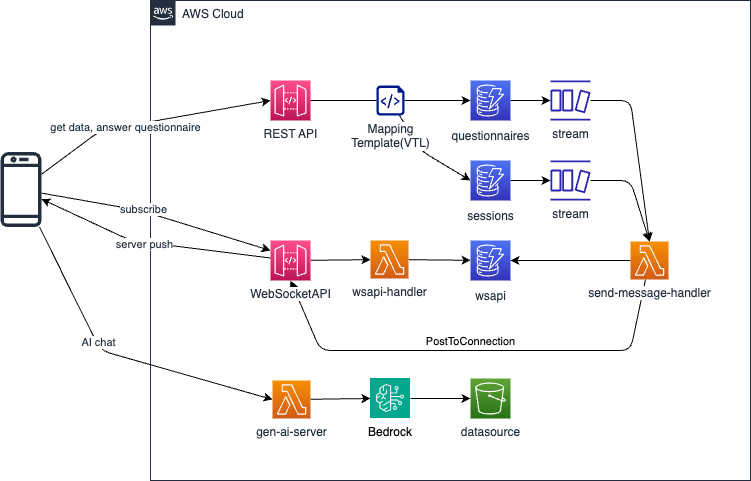

The diagram above was exported from draw.io. Its source (the exported page's mxGraphModel, read from the mxfile embedded in the PNG):
<mxGraphModel dx="1235" dy="636" grid="1" gridSize="10" guides="1" tooltips="1" connect="1" arrows="1" fold="1" page="1" pageScale="1" pageWidth="1600" pageHeight="1200" background="#ffffff" math="0" shadow="0">
  <root>
    <mxCell id="0" />
    <mxCell id="1" style="locked=1;" parent="0" />
    <mxCell id="2" value="AWS Cloud" style="points=[[0,0],[0.25,0],[0.5,0],[0.75,0],[1,0],[1,0.25],[1,0.5],[1,0.75],[1,1],[0.75,1],[0.5,1],[0.25,1],[0,1],[0,0.75],[0,0.5],[0,0.25]];outlineConnect=0;gradientColor=none;html=1;whiteSpace=wrap;fontSize=12;fontStyle=0;container=1;pointerEvents=0;collapsible=0;recursiveResize=0;shape=mxgraph.aws4.group;grIcon=mxgraph.aws4.group_aws_cloud_alt;strokeColor=#232F3E;fillColor=none;verticalAlign=top;align=left;spacingLeft=30;fontColor=#232F3E;dashed=0;" parent="1" vertex="1">
      <mxGeometry x="280" y="120" width="600" height="480" as="geometry" />
    </mxCell>
    <mxCell id="38" style="edgeStyle=none;html=1;entryX=0.5;entryY=1;entryDx=0;entryDy=0;entryPerimeter=0;" parent="2" source="30" target="21" edge="1">
      <mxGeometry relative="1" as="geometry">
        <Array as="points">
          <mxPoint x="480" y="350" />
          <mxPoint x="170" y="350" />
        </Array>
      </mxGeometry>
    </mxCell>
    <mxCell id="39" value="PostToConnection" style="edgeLabel;html=1;align=center;verticalAlign=middle;resizable=0;points=[];" parent="38" vertex="1" connectable="0">
      <mxGeometry x="-0.1337" y="-1" relative="1" as="geometry">
        <mxPoint x="-34" y="-9" as="offset" />
      </mxGeometry>
    </mxCell>
    <mxCell id="34" style="edgeStyle=none;html=1;startArrow=none;" parent="2" source="59" target="22" edge="1">
      <mxGeometry relative="1" as="geometry" />
    </mxCell>
    <mxCell id="18" value="REST API" style="sketch=0;points=[[0,0,0],[0.25,0,0],[0.5,0,0],[0.75,0,0],[1,0,0],[0,1,0],[0.25,1,0],[0.5,1,0],[0.75,1,0],[1,1,0],[0,0.25,0],[0,0.5,0],[0,0.75,0],[1,0.25,0],[1,0.5,0],[1,0.75,0]];outlineConnect=0;fontColor=#232F3E;gradientColor=#FF4F8B;gradientDirection=north;fillColor=#BC1356;strokeColor=#ffffff;dashed=0;verticalLabelPosition=bottom;verticalAlign=top;align=center;html=1;fontSize=12;fontStyle=0;aspect=fixed;shape=mxgraph.aws4.resourceIcon;resIcon=mxgraph.aws4.api_gateway;" parent="2" vertex="1">
      <mxGeometry x="120" y="80" width="40" height="40" as="geometry" />
    </mxCell>
    <mxCell id="19" style="edgeStyle=none;html=1;" parent="2" source="21" target="29" edge="1">
      <mxGeometry relative="1" as="geometry" />
    </mxCell>
    <mxCell id="21" value="WebSocketAPI" style="sketch=0;points=[[0,0,0],[0.25,0,0],[0.5,0,0],[0.75,0,0],[1,0,0],[0,1,0],[0.25,1,0],[0.5,1,0],[0.75,1,0],[1,1,0],[0,0.25,0],[0,0.5,0],[0,0.75,0],[1,0.25,0],[1,0.5,0],[1,0.75,0]];outlineConnect=0;fontColor=#232F3E;gradientColor=#FF4F8B;gradientDirection=north;fillColor=#BC1356;strokeColor=#ffffff;dashed=0;verticalLabelPosition=bottom;verticalAlign=top;align=center;html=1;fontSize=12;fontStyle=0;aspect=fixed;shape=mxgraph.aws4.resourceIcon;resIcon=mxgraph.aws4.api_gateway;labelBackgroundColor=default;" parent="2" vertex="1">
      <mxGeometry x="120" y="240" width="40" height="40" as="geometry" />
    </mxCell>
    <mxCell id="32" style="edgeStyle=none;html=1;" parent="2" source="22" target="26" edge="1">
      <mxGeometry relative="1" as="geometry" />
    </mxCell>
    <mxCell id="22" value="&lt;div style=&quot;background-color: rgb(255, 255, 255); line-height: 18px;&quot;&gt;&lt;span style=&quot;&quot;&gt;questionnaires&lt;/span&gt;&lt;/div&gt;" style="sketch=0;points=[[0,0,0],[0.25,0,0],[0.5,0,0],[0.75,0,0],[1,0,0],[0,1,0],[0.25,1,0],[0.5,1,0],[0.75,1,0],[1,1,0],[0,0.25,0],[0,0.5,0],[0,0.75,0],[1,0.25,0],[1,0.5,0],[1,0.75,0]];outlineConnect=0;fontColor=#232F3E;gradientColor=#4D72F3;gradientDirection=north;fillColor=#3334B9;strokeColor=#ffffff;dashed=0;verticalLabelPosition=bottom;verticalAlign=top;align=center;html=1;fontSize=12;fontStyle=0;aspect=fixed;shape=mxgraph.aws4.resourceIcon;resIcon=mxgraph.aws4.dynamodb;fontFamily=Helvetica;" parent="2" vertex="1">
      <mxGeometry x="320" y="80" width="40" height="40" as="geometry" />
    </mxCell>
    <mxCell id="33" style="edgeStyle=none;html=1;" parent="2" source="23" target="27" edge="1">
      <mxGeometry relative="1" as="geometry" />
    </mxCell>
    <mxCell id="23" value="&lt;div style=&quot;background-color: rgb(255, 255, 255); line-height: 18px;&quot;&gt;&lt;span style=&quot;&quot;&gt;sessions&lt;/span&gt;&lt;/div&gt;" style="sketch=0;points=[[0,0,0],[0.25,0,0],[0.5,0,0],[0.75,0,0],[1,0,0],[0,1,0],[0.25,1,0],[0.5,1,0],[0.75,1,0],[1,1,0],[0,0.25,0],[0,0.5,0],[0,0.75,0],[1,0.25,0],[1,0.5,0],[1,0.75,0]];outlineConnect=0;fontColor=#232F3E;gradientColor=#4D72F3;gradientDirection=north;fillColor=#3334B9;strokeColor=#ffffff;dashed=0;verticalLabelPosition=bottom;verticalAlign=top;align=center;html=1;fontSize=12;fontStyle=0;aspect=fixed;shape=mxgraph.aws4.resourceIcon;resIcon=mxgraph.aws4.dynamodb;fontFamily=Helvetica;" parent="2" vertex="1">
      <mxGeometry x="320" y="160" width="40" height="40" as="geometry" />
    </mxCell>
    <mxCell id="24" value="&lt;div style=&quot;background-color: rgb(255, 255, 255); line-height: 18px;&quot;&gt;&lt;span style=&quot;&quot;&gt;wsapi&lt;/span&gt;&lt;/div&gt;" style="sketch=0;points=[[0,0,0],[0.25,0,0],[0.5,0,0],[0.75,0,0],[1,0,0],[0,1,0],[0.25,1,0],[0.5,1,0],[0.75,1,0],[1,1,0],[0,0.25,0],[0,0.5,0],[0,0.75,0],[1,0.25,0],[1,0.5,0],[1,0.75,0]];outlineConnect=0;fontColor=#232F3E;gradientColor=#4D72F3;gradientDirection=north;fillColor=#3334B9;strokeColor=#ffffff;dashed=0;verticalLabelPosition=bottom;verticalAlign=top;align=center;html=1;fontSize=12;fontStyle=0;aspect=fixed;shape=mxgraph.aws4.resourceIcon;resIcon=mxgraph.aws4.dynamodb;fontFamily=Helvetica;" parent="2" vertex="1">
      <mxGeometry x="320" y="240" width="40" height="40" as="geometry" />
    </mxCell>
    <mxCell id="25" style="edgeStyle=none;html=1;entryX=0.5;entryY=0;entryDx=0;entryDy=0;entryPerimeter=0;" parent="2" source="26" target="30" edge="1">
      <mxGeometry relative="1" as="geometry">
        <Array as="points">
          <mxPoint x="480" y="100" />
        </Array>
      </mxGeometry>
    </mxCell>
    <mxCell id="26" value="stream" style="sketch=0;outlineConnect=0;fontColor=#232F3E;gradientColor=none;fillColor=#2E27AD;strokeColor=none;dashed=0;verticalLabelPosition=bottom;verticalAlign=top;align=center;html=1;fontSize=12;fontStyle=0;aspect=fixed;pointerEvents=1;shape=mxgraph.aws4.dynamodb_stream;" parent="2" vertex="1">
      <mxGeometry x="400" y="80" width="40" height="40" as="geometry" />
    </mxCell>
    <mxCell id="31" style="edgeStyle=none;html=1;entryX=0.5;entryY=0;entryDx=0;entryDy=0;entryPerimeter=0;" parent="2" source="27" target="30" edge="1">
      <mxGeometry relative="1" as="geometry">
        <Array as="points">
          <mxPoint x="480" y="180" />
        </Array>
      </mxGeometry>
    </mxCell>
    <mxCell id="27" value="stream" style="sketch=0;outlineConnect=0;fontColor=#232F3E;gradientColor=none;fillColor=#2E27AD;strokeColor=none;dashed=0;verticalLabelPosition=bottom;verticalAlign=top;align=center;html=1;fontSize=12;fontStyle=0;aspect=fixed;pointerEvents=1;shape=mxgraph.aws4.dynamodb_stream;" parent="2" vertex="1">
      <mxGeometry x="400" y="160" width="40" height="40" as="geometry" />
    </mxCell>
    <mxCell id="28" style="edgeStyle=none;html=1;" parent="2" source="29" target="24" edge="1">
      <mxGeometry relative="1" as="geometry" />
    </mxCell>
    <mxCell id="29" value="wsapi-handler" style="sketch=0;points=[[0,0,0],[0.25,0,0],[0.5,0,0],[0.75,0,0],[1,0,0],[0,1,0],[0.25,1,0],[0.5,1,0],[0.75,1,0],[1,1,0],[0,0.25,0],[0,0.5,0],[0,0.75,0],[1,0.25,0],[1,0.5,0],[1,0.75,0]];outlineConnect=0;fontColor=#232F3E;gradientColor=#F78E04;gradientDirection=north;fillColor=#D05C17;strokeColor=#ffffff;dashed=0;verticalLabelPosition=bottom;verticalAlign=top;align=center;html=1;fontSize=12;fontStyle=0;aspect=fixed;shape=mxgraph.aws4.resourceIcon;resIcon=mxgraph.aws4.lambda;" parent="2" vertex="1">
      <mxGeometry x="220" y="240" width="38" height="38" as="geometry" />
    </mxCell>
    <mxCell id="37" style="edgeStyle=none;html=1;" parent="2" source="30" target="24" edge="1">
      <mxGeometry relative="1" as="geometry" />
    </mxCell>
    <mxCell id="30" value="send-message-handler" style="sketch=0;points=[[0,0,0],[0.25,0,0],[0.5,0,0],[0.75,0,0],[1,0,0],[0,1,0],[0.25,1,0],[0.5,1,0],[0.75,1,0],[1,1,0],[0,0.25,0],[0,0.5,0],[0,0.75,0],[1,0.25,0],[1,0.5,0],[1,0.75,0]];outlineConnect=0;fontColor=#232F3E;gradientColor=#F78E04;gradientDirection=north;fillColor=#D05C17;strokeColor=#ffffff;dashed=0;verticalLabelPosition=bottom;verticalAlign=top;align=center;html=1;fontSize=12;fontStyle=0;aspect=fixed;shape=mxgraph.aws4.resourceIcon;resIcon=mxgraph.aws4.lambda;labelBackgroundColor=default;" parent="2" vertex="1">
      <mxGeometry x="480" y="241" width="38" height="38" as="geometry" />
    </mxCell>
    <mxCell id="44" style="edgeStyle=none;html=1;entryX=0;entryY=0.5;entryDx=0;entryDy=0;fontFamily=Helvetica;fontColor=#232F3E;" parent="2" source="40" target="43" edge="1">
      <mxGeometry relative="1" as="geometry" />
    </mxCell>
    <mxCell id="40" value="gen-ai-server" style="sketch=0;points=[[0,0,0],[0.25,0,0],[0.5,0,0],[0.75,0,0],[1,0,0],[0,1,0],[0.25,1,0],[0.5,1,0],[0.75,1,0],[1,1,0],[0,0.25,0],[0,0.5,0],[0,0.75,0],[1,0.25,0],[1,0.5,0],[1,0.75,0]];outlineConnect=0;fontColor=#232F3E;gradientColor=#F78E04;gradientDirection=north;fillColor=#D05C17;strokeColor=#ffffff;dashed=0;verticalLabelPosition=bottom;verticalAlign=top;align=center;html=1;fontSize=12;fontStyle=0;aspect=fixed;shape=mxgraph.aws4.resourceIcon;resIcon=mxgraph.aws4.lambda;" parent="2" vertex="1">
      <mxGeometry x="122" y="380" width="38" height="38" as="geometry" />
    </mxCell>
    <mxCell id="51" style="edgeStyle=none;html=1;entryX=0;entryY=0.5;entryDx=0;entryDy=0;entryPerimeter=0;fontFamily=Helvetica;fontColor=#232F3E;" parent="2" source="43" target="50" edge="1">
      <mxGeometry relative="1" as="geometry" />
    </mxCell>
    <mxCell id="43" value="Bedrock" style="shape=image;verticalLabelPosition=bottom;labelBackgroundColor=default;verticalAlign=top;aspect=fixed;imageAspect=0;image=data:image/png,(base64 omitted: 3144 chars);" parent="2" vertex="1">
      <mxGeometry x="220" y="378" width="40" height="40" as="geometry" />
    </mxCell>
    <mxCell id="50" value="datasource" style="sketch=0;points=[[0,0,0],[0.25,0,0],[0.5,0,0],[0.75,0,0],[1,0,0],[0,1,0],[0.25,1,0],[0.5,1,0],[0.75,1,0],[1,1,0],[0,0.25,0],[0,0.5,0],[0,0.75,0],[1,0.25,0],[1,0.5,0],[1,0.75,0]];outlineConnect=0;fontColor=#232F3E;gradientColor=#60A337;gradientDirection=north;fillColor=#277116;strokeColor=#ffffff;dashed=0;verticalLabelPosition=bottom;verticalAlign=top;align=center;html=1;fontSize=12;fontStyle=0;aspect=fixed;shape=mxgraph.aws4.resourceIcon;resIcon=mxgraph.aws4.s3;fontFamily=Helvetica;" parent="2" vertex="1">
      <mxGeometry x="320" y="378" width="40" height="40" as="geometry" />
    </mxCell>
    <mxCell id="60" value="" style="edgeStyle=none;html=1;endArrow=none;" parent="2" source="18" target="59" edge="1">
      <mxGeometry relative="1" as="geometry">
        <mxPoint x="160" y="100" as="sourcePoint" />
        <mxPoint x="320" y="100" as="targetPoint" />
      </mxGeometry>
    </mxCell>
    <mxCell id="61" style="edgeStyle=none;html=1;entryX=0;entryY=0.5;entryDx=0;entryDy=0;entryPerimeter=0;fontFamily=Helvetica;fontColor=#232F3E;" parent="2" source="59" target="23" edge="1">
      <mxGeometry relative="1" as="geometry">
        <Array as="points">
          <mxPoint x="270" y="150" />
        </Array>
      </mxGeometry>
    </mxCell>
    <mxCell id="59" value="Mapping&lt;br&gt;Template(VTL)" style="sketch=0;aspect=fixed;pointerEvents=1;shadow=0;dashed=0;html=1;strokeColor=none;labelPosition=center;verticalLabelPosition=bottom;verticalAlign=top;align=center;fillColor=#00188D;shape=mxgraph.azure.script_file;labelBackgroundColor=default;fontFamily=Helvetica;fontColor=#232F3E;" parent="2" vertex="1">
      <mxGeometry x="225.89999999999998" y="85" width="28.2" height="30" as="geometry" />
    </mxCell>
    <mxCell id="17" value="構成" parent="0" />
    <mxCell id="49" style="edgeStyle=none;html=1;fontFamily=Helvetica;fontColor=#232F3E;" parent="17" source="21" target="45" edge="1">
      <mxGeometry relative="1" as="geometry">
        <Array as="points">
          <mxPoint x="260" y="360" />
        </Array>
      </mxGeometry>
    </mxCell>
    <mxCell id="53" value="server push" style="edgeLabel;html=1;align=center;verticalAlign=middle;resizable=0;points=[];fontFamily=Helvetica;fontColor=#232F3E;" parent="49" vertex="1" connectable="0">
      <mxGeometry x="-0.1685" y="1" relative="1" as="geometry">
        <mxPoint x="-28" y="-3" as="offset" />
      </mxGeometry>
    </mxCell>
    <mxCell id="46" style="edgeStyle=none;html=1;entryX=0;entryY=0.5;entryDx=0;entryDy=0;entryPerimeter=0;fontFamily=Helvetica;fontColor=#232F3E;" parent="17" source="45" target="18" edge="1">
      <mxGeometry relative="1" as="geometry">
        <Array as="points">
          <mxPoint x="230" y="250" />
        </Array>
      </mxGeometry>
    </mxCell>
    <mxCell id="58" value="get data, answer questionnaire" style="edgeLabel;html=1;align=center;verticalAlign=middle;resizable=0;points=[];fontFamily=Helvetica;fontColor=#232F3E;" parent="46" vertex="1" connectable="0">
      <mxGeometry x="-0.2028" y="-1" relative="1" as="geometry">
        <mxPoint as="offset" />
      </mxGeometry>
    </mxCell>
    <mxCell id="47" style="edgeStyle=none;html=1;entryX=0;entryY=0.25;entryDx=0;entryDy=0;entryPerimeter=0;fontFamily=Helvetica;fontColor=#232F3E;" parent="17" source="45" target="21" edge="1">
      <mxGeometry relative="1" as="geometry">
        <Array as="points">
          <mxPoint x="270" y="330" />
        </Array>
      </mxGeometry>
    </mxCell>
    <mxCell id="55" value="subscribe" style="edgeLabel;html=1;align=center;verticalAlign=middle;resizable=0;points=[];fontFamily=Helvetica;fontColor=#232F3E;" parent="47" vertex="1" connectable="0">
      <mxGeometry x="-0.1254" y="2" relative="1" as="geometry">
        <mxPoint as="offset" />
      </mxGeometry>
    </mxCell>
    <mxCell id="48" style="edgeStyle=none;html=1;entryX=0;entryY=0.5;entryDx=0;entryDy=0;entryPerimeter=0;fontFamily=Helvetica;fontColor=#232F3E;" parent="17" source="45" target="40" edge="1">
      <mxGeometry relative="1" as="geometry">
        <Array as="points">
          <mxPoint x="230" y="470" />
        </Array>
      </mxGeometry>
    </mxCell>
    <mxCell id="57" value="AI chat" style="edgeLabel;html=1;align=center;verticalAlign=middle;resizable=0;points=[];fontFamily=Helvetica;fontColor=#232F3E;" parent="48" vertex="1" connectable="0">
      <mxGeometry x="-0.1875" y="2" relative="1" as="geometry">
        <mxPoint as="offset" />
      </mxGeometry>
    </mxCell>
    <mxCell id="45" value="" style="sketch=0;outlineConnect=0;fontColor=#232F3E;gradientColor=none;fillColor=#232F3D;strokeColor=none;dashed=0;verticalLabelPosition=bottom;verticalAlign=top;align=center;html=1;fontSize=12;fontStyle=0;aspect=fixed;pointerEvents=1;shape=mxgraph.aws4.mobile_client;fontFamily=Helvetica;" parent="17" vertex="1">
      <mxGeometry x="130" y="270" width="41" height="78" as="geometry" />
    </mxCell>
  </root>
</mxGraphModel>